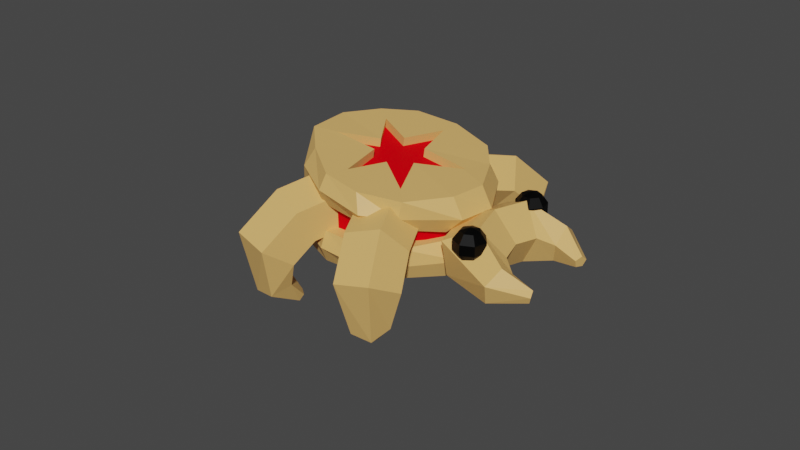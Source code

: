 # Source: cookieinsect.blend  (saved by Blender 3.3.6; exported with 4.5.12 LTS)
import bpy
from mathutils import Matrix  # noqa: F401  (used for matrix-valued properties, if any)

bpy.ops.wm.read_factory_settings(use_empty=True)
scene = bpy.context.scene
scene.name = 'Scene'

# ---- collections
col_collection = bpy.data.collections.new('Collection'); scene.collection.children.link(col_collection)

# ---- materials (node trees are filled in below, after node groups)
mat_black_001 = bpy.data.materials.new('Black.001')
mat_black_001.use_transparent_shadow = False
mat_yellowish_001 = bpy.data.materials.new('yellowish.001')
mat_yellowish_001.use_transparent_shadow = False
mat_red_001 = bpy.data.materials.new('Red.001')
mat_red_001.use_transparent_shadow = False

# ---- material node trees
mat_black_001.use_nodes = True; mat_black_001.node_tree.nodes.clear()
_N = mat_black_001.node_tree.nodes; _L = mat_black_001.node_tree.links
n0 = _N.new('ShaderNodeBsdfPrincipled'); n0.name = 'Principled BSDF'; n0.location = (10, 300)
n0.distribution = 'GGX'
n0.subsurface_method = 'RANDOM_WALK_SKIN'
n0.inputs[0].default_value = (0.0, 0.0, 0.0, 1.0)
n0.inputs[3].default_value = 1.45
n0.inputs[13].default_value = 0.133
n0.inputs[27].default_value = (0.0, 0.0, 0.0, 1.0)
n0.inputs[28].default_value = 1.0
n1 = _N.new('ShaderNodeOutputMaterial'); n1.name = 'Material Output'; n1.location = (300, 300)
_L.new(n0.outputs[0], n1.inputs[0])
n1.is_active_output = True
mat_yellowish_001.use_nodes = True; mat_yellowish_001.node_tree.nodes.clear()
_N = mat_yellowish_001.node_tree.nodes; _L = mat_yellowish_001.node_tree.links
n0 = _N.new('ShaderNodeBsdfPrincipled'); n0.name = 'Principled BSDF'; n0.location = (10, 300)
n0.distribution = 'GGX'
n0.subsurface_method = 'RANDOM_WALK_SKIN'
n0.inputs[0].default_value = (0.8, 0.4662, 0.1478, 1.0)
n0.inputs[3].default_value = 1.45
n0.inputs[27].default_value = (0.0, 0.0, 0.0, 1.0)
n0.inputs[28].default_value = 1.0
n1 = _N.new('ShaderNodeOutputMaterial'); n1.name = 'Material Output'; n1.location = (300, 300)
_L.new(n0.outputs[0], n1.inputs[0])
n1.is_active_output = True
mat_red_001.use_nodes = True; mat_red_001.node_tree.nodes.clear()
_N = mat_red_001.node_tree.nodes; _L = mat_red_001.node_tree.links
n0 = _N.new('ShaderNodeBsdfPrincipled'); n0.name = 'Principled BSDF'; n0.location = (10, 300)
n0.distribution = 'GGX'
n0.subsurface_method = 'RANDOM_WALK_SKIN'
n0.inputs[0].default_value = (0.8, 0.0, 0.005043, 1.0)
n0.inputs[3].default_value = 1.45
n0.inputs[13].default_value = 0.03211
n0.inputs[27].default_value = (0.0, 0.0, 0.0, 1.0)
n0.inputs[28].default_value = 1.0
n1 = _N.new('ShaderNodeOutputMaterial'); n1.name = 'Material Output'; n1.location = (300, 300)
_L.new(n0.outputs[0], n1.inputs[0])
n1.is_active_output = True

# ---- world
world_world = bpy.data.worlds.new('World'); scene.world = world_world
world_world.use_nodes = True; world_world.node_tree.nodes.clear()
_N = world_world.node_tree.nodes; _L = world_world.node_tree.links
n0 = _N.new('ShaderNodeOutputWorld'); n0.name = 'World Output'; n0.location = (300, 300)
n1 = _N.new('ShaderNodeBackground'); n1.name = 'Background'; n1.location = (10, 300)
n1.inputs[0].default_value = (0.05088, 0.05088, 0.05088, 1.0)
_L.new(n1.outputs[0], n0.inputs[0])
n0.is_active_output = True
world_world.color = (0.05088, 0.05088, 0.05088)
world_world.use_sun_shadow = False
world_world.sun_shadow_jitter_overblur = 0.0

# ---- meshes
me_sphere_001 = bpy.data.meshes.new('Sphere.001')
me_sphere_001.from_pydata([(0.0, 0.5878, 0.809), (0.0, 0.9511, 0.309), (0.0, 0.9511, -0.309), (0.0, 0.5878, -0.809), (0.4595, 0.3665, 0.809), (0.7436, 0.593, 0.309), (0.7436, 0.593, -0.309), (0.4595, 0.3665, -0.809), (0.573, -0.1308, 0.809), (0.9272, -0.2116, 0.309), (0.9272, -0.2116, -0.309), (0.573, -0.1308, -0.809), (0.255, -0.5296, 0.809), (0.4126, -0.8569, 0.309), (0.4126, -0.8569, -0.309), (0.255, -0.5296, -0.809), (0.0, 0.0, 1.0), (-0.255, -0.5296, 0.809), (-0.4126, -0.8569, 0.309), (-0.4126, -0.8569, -0.309), (-0.255, -0.5296, -0.809), (0.0, 0.0, -1.0), (-0.573, -0.1308, 0.809), (-0.9272, -0.2116, 0.309), (-0.9272, -0.2116, -0.309), (-0.573, -0.1308, -0.809), (-0.4595, 0.3665, 0.809), (-0.7436, 0.593, 0.309), (-0.7436, 0.593, -0.309), (-0.4595, 0.3665, -0.809)], [], [(0, 16, 4), (3, 2, 6, 7), (1, 0, 4, 5), (21, 3, 7), (2, 1, 5, 6), (21, 7, 11), (6, 5, 9, 10), (4, 16, 8), (7, 6, 10, 11), (5, 4, 8, 9), (21, 11, 15), (10, 9, 13, 14), (8, 16, 12), (11, 10, 14, 15), (9, 8, 12, 13), (21, 15, 20), (14, 13, 18, 19), (12, 16, 17), (15, 14, 19, 20), (13, 12, 17, 18), (21, 20, 25), (19, 18, 23, 24), (17, 16, 22), (20, 19, 24, 25), (18, 17, 22, 23), (21, 25, 29), (24, 23, 27, 28), (22, 16, 26), (25, 24, 28, 29), (23, 22, 26, 27), (21, 29, 3), (28, 27, 1, 2), (26, 16, 0), (29, 28, 2, 3), (27, 26, 0, 1)])
_uv = me_sphere_001.uv_layers.new(name='UVMap')
_uv.uv.foreach_set('vector', [0.7143, 0.8, 0.6429, 1.0, 0.5714, 0.8, 0.7143, 0.2, 0.7143, 0.4, 0.5714, 0.4, 0.5714, 0.2, 0.7143, 0.6, 0.7143, 0.8, 0.5714, 0.8, 0.5714, 0.6, 0.6429, 0.0, 0.7143, 0.2, 0.5714, 0.2, 0.7143, 0.4, 0.7143, 0.6, 0.5714, 0.6, 0.5714, 0.4, 0.5, 0.0, 0.5714, 0.2, 0.4286, 0.2, 0.5714, 0.4, 0.5714, 0.6, 0.4286, 0.6, 0.4286, 0.4, 0.5714, 0.8, 0.5, 1.0, 0.4286, 0.8, 0.5714, 0.2, 0.5714, 0.4, 0.4286, 0.4, 0.4286, 0.2, 0.5714, 0.6, 0.5714, 0.8, 0.4286, 0.8, 0.4286, 0.6, 0.3571, 0.0, 0.4286, 0.2, 0.2857, 0.2, 0.4286, 0.4, 0.4286, 0.6, 0.2857, 0.6, 0.2857, 0.4, 0.4286, 0.8, 0.3571, 1.0, 0.2857, 0.8, 0.4286, 0.2, 0.4286, 0.4, 0.2857, 0.4, 0.2857, 0.2, 0.4286, 0.6, 0.4286, 0.8, 0.2857, 0.8, 0.2857, 0.6, 0.2143, 0.0, 0.2857, 0.2, 0.1429, 0.2, 0.2857, 0.4, 0.2857, 0.6, 0.1429, 0.6, 0.1429, 0.4, 0.2857, 0.8, 0.2143, 1.0, 0.1429, 0.8, 0.2857, 0.2, 0.2857, 0.4, 0.1429, 0.4, 0.1429, 0.2, 0.2857, 0.6, 0.2857, 0.8, 0.1429, 0.8, 0.1429, 0.6, 0.07143, 0.0, 0.1429, 0.2, 0.0, 0.2, 0.1429, 0.4, 0.1429, 0.6, 0.0, 0.6, 0.0, 0.4, 0.1429, 0.8, 0.07143, 1.0, 0.0, 0.8, 0.1429, 0.2, 0.1429, 0.4, 0.0, 0.4, 0.0, 0.2, 0.1429, 0.6, 0.1429, 0.8, 0.0, 0.8, 0.0, 0.6, 0.9286, 0.0, 1.0, 0.2, 0.8571, 0.2, 1.0, 0.4, 1.0, 0.6, 0.8571, 0.6, 0.8571, 0.4, 1.0, 0.8, 0.9286, 1.0, 0.8571, 0.8, 1.0, 0.2, 1.0, 0.4, 0.8571, 0.4, 0.8571, 0.2, 1.0, 0.6, 1.0, 0.8, 0.8571, 0.8, 0.8571, 0.6, 0.7857, 0.0, 0.8571, 0.2, 0.7143, 0.2, 0.8571, 0.4, 0.8571, 0.6, 0.7143, 0.6, 0.7143, 0.4, 0.8571, 0.8, 0.7857, 1.0, 0.7143, 0.8, 0.8571, 0.2, 0.8571, 0.4, 0.7143, 0.4, 0.7143, 0.2, 0.8571, 0.6, 0.8571, 0.8, 0.7143, 0.8, 0.7143, 0.6])
me_sphere_001.materials.append(mat_black_001)
me_sphere_001.update()
me_cylinder_006 = bpy.data.meshes.new('Cylinder.006')
me_cylinder_006.from_pydata([(0.3229, 1.0, -1.205), (1.164, 0.309, -0.7601), (0.8425, -0.809, -0.93), (-0.1967, -0.809, -1.48), (-0.5178, 0.309, -1.649), (0.0, 1.0, 0.0), (0.9511, 0.309, 0.0), (0.5878, -0.809, 0.0), (-0.5878, -0.809, 0.0), (-0.9511, 0.309, 0.0), (1.571, 0.5971, -1.656), (1.646, 0.1845, -1.093), (1.617, -0.4831, -1.308), (1.526, -0.4831, -2.004), (1.497, 0.1845, -2.219), (2.47, 0.2035, -1.272), (2.391, 0.0629, -1.095), (2.421, -0.1647, -1.163), (2.518, -0.1647, -1.381), (2.548, 0.0629, -1.449), (0.3229, 1.0, 1.205), (1.164, 0.309, 0.7601), (0.8425, -0.809, 0.93), (-0.1967, -0.809, 1.48), (-0.5178, 0.309, 1.649)], [], [(0, 1, 11, 10), (4, 9, 5, 0), (3, 8, 9, 4), (2, 7, 8, 3), (1, 6, 7, 2), (0, 5, 6, 1), (13, 14, 19, 18), (4, 0, 10, 14), (3, 4, 14, 13), (2, 3, 13, 12), (1, 2, 12, 11), (15, 16, 17, 18, 19), (11, 12, 17, 16), (14, 10, 15, 19), (12, 13, 18, 17), (10, 11, 16, 15), (24, 20, 5, 9), (23, 24, 9, 8), (22, 23, 8, 7), (21, 22, 7, 6), (20, 21, 6, 5), (20, 24, 23, 22, 21)])
_uv = me_cylinder_006.uv_layers.new(name='UVMap')
_uv.uv.foreach_set('vector', [1.0, 0.5, 0.8, 0.5, 0.8, 0.5, 1.0, 0.5, 0.2, 0.5, 0.2, 0.75, 2.98e-08, 0.75, 2.98e-08, 0.5, 0.4, 0.5, 0.4, 0.75, 0.2, 0.75, 0.2, 0.5, 0.6, 0.5, 0.6, 0.75, 0.4, 0.75, 0.4, 0.5, 0.8, 0.5, 0.8, 0.75, 0.6, 0.75, 0.6, 0.5, 1.0, 0.5, 1.0, 0.75, 0.8, 0.75, 0.8, 0.5, 0.4, 0.5, 0.2, 0.5, 0.2, 0.5, 0.4, 0.5, 0.2, 0.5, 2.98e-08, 0.5, 2.98e-08, 0.5, 0.2, 0.5, 0.4, 0.5, 0.2, 0.5, 0.2, 0.5, 0.4, 0.5, 0.6, 0.5, 0.4, 0.5, 0.4, 0.5, 0.6, 0.5, 0.8, 0.5, 0.6, 0.5, 0.6, 0.5, 0.8, 0.5, 0.75, 0.49, 0.9783, 0.3242, 0.8911, 0.05584, 0.6089, 0.05584, 0.5217, 0.3242, 0.8, 0.5, 0.6, 0.5, 0.6, 0.5, 0.8, 0.5, 0.2, 0.5, 2.98e-08, 0.5, 2.98e-08, 0.5, 0.2, 0.5, 0.6, 0.5, 0.4, 0.5, 0.4, 0.5, 0.6, 0.5, 1.0, 0.5, 0.8, 0.5, 0.8, 0.5, 1.0, 0.5, 0.2, 0.5, 2.98e-08, 0.5, 2.98e-08, 0.75, 0.2, 0.75, 0.4, 0.5, 0.2, 0.5, 0.2, 0.75, 0.4, 0.75, 0.6, 0.5, 0.4, 0.5, 0.4, 0.75, 0.6, 0.75, 0.8, 0.5, 0.6, 0.5, 0.6, 0.75, 0.8, 0.75, 1.0, 0.5, 0.8, 0.5, 0.8, 0.75, 1.0, 0.75, 2.98e-08, 0.5, 0.2, 0.5, 0.4, 0.5, 0.6, 0.5, 0.8, 0.5])
me_cylinder_006.materials.append(mat_yellowish_001)
me_cylinder_006.update()
me_cylinder_005 = bpy.data.meshes.new('Cylinder.005')
me_cylinder_005.from_pydata([(-0.02032, 1.05, -0.943), (-0.02231, 0.7566, 0.9994), (0.4496, 0.8851, -1.009), (0.107, 0.2547, 0.9752), (0.9036, 0.6023, -0.9679), (0.6579, 0.2617, 0.9757), (1.075, 0.09624, -1.048), (0.6701, 0.2381, 0.9833), (0.9721, -0.3699, -1.052), (0.2409, -0.0973, 0.9976), (0.6565, -0.7313, -0.9851), (0.4935, -0.6187, 0.9521), (0.2489, -0.9612, -0.9734), (0.03476, -0.3076, 0.9793), (-0.2434, -0.9655, -0.9953), (-0.1272, -0.75, 0.9575), (-0.7178, -0.7538, -0.9989), (-0.2337, -0.2005, 0.9836), (-0.9462, -0.3585, -1.005), (-0.7521, -0.2476, 1.019), (-1.052, 0.1471, -0.9752), (-0.344, 0.03799, 0.982), (-0.8375, 0.562, -1.011), (-0.6159, 0.4408, 1.001), (-0.4625, 0.9422, -0.9995), (-0.1888, 0.2551, 1.001), (-0.04694, 1.163, 0.09436), (0.4894, 0.9665, -0.02382), (0.889, 0.6295, -0.03449), (1.172, 0.1154, -0.05027), (1.124, -0.333, 0.01364), (0.6663, -0.8288, -0.1041), (0.351, -1.096, -0.05565), (-0.2246, -1.064, 0.01791), (-0.701, -0.7951, -0.0664), (-1.024, -0.3448, 0.02181), (-1.131, 0.1838, 0.01877), (-0.8849, 0.5565, -0.05802), (-0.5133, 0.9976, 0.04483), (0.5094, 0.889, 0.9588), (-0.02433, 1.011, 1.002), (0.7786, 0.5686, 0.9209), (1.012, 0.1126, 1.035), (0.9544, -0.3151, 1.012), (0.6708, -0.8065, 0.9482), (0.239, -1.023, 0.9648), (-0.2109, -0.9922, 0.9557), (-0.6558, -0.6897, 0.9787), (-0.9916, -0.3589, 1.02), (-1.032, 0.1613, 0.9783), (-0.8186, 0.5885, 1.005), (-0.5077, 0.8917, 1.028), (0.1068, 0.2549, 0.4421), (-0.02251, 0.7568, 0.4662), (0.6577, 0.262, 0.4426), (0.6699, 0.2383, 0.4502), (0.2407, -0.09704, 0.4645), (0.4933, -0.6184, 0.419), (0.03456, -0.3074, 0.4462), (-0.1274, -0.7497, 0.4244), (-0.2339, -0.2002, 0.4505), (-0.7523, -0.2473, 0.4854), (-0.3442, 0.03826, 0.4489), (-0.6161, 0.441, 0.4682), (-0.189, 0.2554, 0.4679)], [], [(26, 40, 39, 27), (27, 39, 41, 28), (28, 41, 42, 29), (29, 42, 43, 30), (30, 43, 44, 31), (31, 44, 45, 32), (32, 45, 46, 33), (33, 46, 47, 34), (34, 47, 48, 35), (35, 48, 49, 36), (36, 49, 50, 37), (1, 25, 64, 53), (37, 50, 51, 38), (38, 51, 40, 26), (0, 2, 4, 6, 8, 10, 12, 14, 16, 18, 20, 22, 24), (24, 38, 26, 0), (22, 37, 38, 24), (20, 36, 37, 22), (18, 35, 36, 20), (16, 34, 35, 18), (14, 33, 34, 16), (12, 32, 33, 14), (10, 31, 32, 12), (8, 30, 31, 10), (6, 29, 30, 8), (4, 28, 29, 6), (2, 27, 28, 4), (0, 26, 27, 2), (1, 3, 39, 40), (3, 5, 41, 39), (5, 7, 42, 41), (7, 9, 43, 42), (9, 11, 44, 43), (11, 13, 45, 44), (13, 15, 46, 45), (15, 17, 47, 46), (17, 19, 48, 47), (19, 21, 49, 48), (21, 23, 50, 49), (23, 25, 51, 50), (25, 1, 40, 51), (52, 53, 64, 63, 62, 61, 60, 59, 58, 57, 56, 55, 54), (13, 11, 57, 58), (15, 13, 58, 59), (17, 15, 59, 60), (3, 1, 53, 52), (19, 17, 60, 61), (5, 3, 52, 54), (21, 19, 61, 62), (7, 5, 54, 55), (23, 21, 62, 63), (9, 7, 55, 56), (25, 23, 63, 64), (11, 9, 56, 57)])
me_cylinder_005.polygons.foreach_set('material_index', [0, 0, 0, 0, 0, 0, 0, 0, 0, 0, 0, 0, 0, 0, 0, 0, 0, 0, 0, 0, 0, 0, 0, 0, 0, 0, 0, 0, 0, 0, 0, 0, 0, 0, 0, 0, 0, 0, 0, 0, 0, 1, 0, 0, 0, 0, 0, 0, 0, 0, 0, 0, 0, 0])
_uv = me_cylinder_005.uv_layers.new(name='UVMap')
_uv.uv.foreach_set('vector', [1.0, 0.75, 1.0, 1.0, 0.9231, 1.0, 0.9231, 0.75, 0.9231, 0.75, 0.9231, 1.0, 0.8462, 1.0, 0.8462, 0.75, 0.8462, 0.75, 0.8462, 1.0, 0.7692, 1.0, 0.7692, 0.75, 0.7692, 0.75, 0.7692, 1.0, 0.6923, 1.0, 0.6923, 0.75, 0.6923, 0.75, 0.6923, 1.0, 0.6154, 1.0, 0.6154, 0.75, 0.6154, 0.75, 0.6154, 1.0, 0.5385, 1.0, 0.5385, 0.75, 0.5385, 0.75, 0.5385, 1.0, 0.4615, 1.0, 0.4615, 0.75, 0.4615, 0.75, 0.4615, 1.0, 0.3846, 1.0, 0.3846, 0.75, 0.3846, 0.75, 0.3846, 1.0, 0.3077, 1.0, 0.3077, 0.75, 0.3077, 0.75, 0.3077, 1.0, 0.2308, 1.0, 0.2308, 0.75, 0.2308, 0.75, 0.2308, 1.0, 0.1538, 1.0, 0.1538, 0.75, 0.248, 0.4296, 0.1638, 0.4079, 0.1638, 0.4079, 0.248, 0.4296, 0.1538, 0.75, 0.1538, 1.0, 0.07692, 1.0, 0.07692, 0.75, 0.07692, 0.75, 0.07692, 1.0, 4.47e-08, 1.0, 4.47e-08, 0.75, 0.75, 0.49, 0.8615, 0.4625, 0.9475, 0.3863, 0.9883, 0.2789, 0.9744, 0.1649, 0.9091, 0.07036, 0.8074, 0.01697, 0.6926, 0.01697, 0.5909, 0.07036, 0.5256, 0.1649, 0.5117, 0.2789, 0.5525, 0.3863, 0.6385, 0.4625, 0.07692, 0.5, 0.07692, 0.75, 4.47e-08, 0.75, 4.47e-08, 0.5, 0.1538, 0.5, 0.1538, 0.75, 0.07692, 0.75, 0.07692, 0.5, 0.2308, 0.5, 0.2308, 0.75, 0.1538, 0.75, 0.1538, 0.5, 0.3077, 0.5, 0.3077, 0.75, 0.2308, 0.75, 0.2308, 0.5, 0.3846, 0.5, 0.3846, 0.75, 0.3077, 0.75, 0.3077, 0.5, 0.4615, 0.5, 0.4615, 0.75, 0.3846, 0.75, 0.3846, 0.5, 0.5385, 0.5, 0.5385, 0.75, 0.4615, 0.75, 0.4615, 0.5, 0.6154, 0.5, 0.6154, 0.75, 0.5385, 0.75, 0.5385, 0.5, 0.6923, 0.5, 0.6923, 0.75, 0.6154, 0.75, 0.6154, 0.5, 0.7692, 0.5, 0.7692, 0.75, 0.6923, 0.75, 0.6923, 0.5, 0.8462, 0.5, 0.8462, 0.75, 0.7692, 0.75, 0.7692, 0.5, 0.9231, 0.5, 0.9231, 0.75, 0.8462, 0.75, 0.8462, 0.5, 1.0, 0.5, 1.0, 0.75, 0.9231, 0.75, 0.9231, 0.5, 0.248, 0.4296, 0.3377, 0.4089, 0.3615, 0.4625, 0.25, 0.49, 0.3377, 0.4089, 0.3898, 0.353, 0.4475, 0.3863, 0.3615, 0.4625, 0.3898, 0.353, 0.4301, 0.2662, 0.4883, 0.2789, 0.4475, 0.3863, 0.4301, 0.2662, 0.4191, 0.1919, 0.4744, 0.1649, 0.4883, 0.2789, 0.4191, 0.1919, 0.3669, 0.1087, 0.4091, 0.07036, 0.4744, 0.1649, 0.3669, 0.1087, 0.294, 0.07262, 0.3074, 0.01697, 0.4091, 0.07036, 0.294, 0.07262, 0.2166, 0.0728, 0.1926, 0.01697, 0.3074, 0.01697, 0.2166, 0.0728, 0.1315, 0.1248, 0.09085, 0.07036, 0.1926, 0.01697, 0.1315, 0.1248, 0.07714, 0.1873, 0.0256, 0.1649, 0.09085, 0.07036, 0.07714, 0.1873, 0.06949, 0.2712, 0.01175, 0.2789, 0.0256, 0.1649, 0.06949, 0.2712, 0.1055, 0.3516, 0.05248, 0.3863, 0.01175, 0.2789, 0.1055, 0.3516, 0.1638, 0.4079, 0.1385, 0.4625, 0.05248, 0.3863, 0.1638, 0.4079, 0.248, 0.4296, 0.25, 0.49, 0.1385, 0.4625, 0.3377, 0.4089, 0.248, 0.4296, 0.1638, 0.4079, 0.1055, 0.3516, 0.06949, 0.2712, 0.07714, 0.1873, 0.1315, 0.1248, 0.2166, 0.0728, 0.294, 0.07262, 0.3669, 0.1087, 0.4191, 0.1919, 0.4301, 0.2662, 0.3898, 0.353, 0.294, 0.07262, 0.3669, 0.1087, 0.3669, 0.1087, 0.294, 0.07262, 0.2166, 0.0728, 0.294, 0.07262, 0.294, 0.07262, 0.2166, 0.0728, 0.1315, 0.1248, 0.2166, 0.0728, 0.2166, 0.0728, 0.1315, 0.1248, 0.3377, 0.4089, 0.248, 0.4296, 0.248, 0.4296, 0.3377, 0.4089, 0.07714, 0.1873, 0.1315, 0.1248, 0.1315, 0.1248, 0.07714, 0.1873, 0.3898, 0.353, 0.3377, 0.4089, 0.3377, 0.4089, 0.3898, 0.353, 0.06949, 0.2712, 0.07714, 0.1873, 0.07714, 0.1873, 0.06949, 0.2712, 0.4301, 0.2662, 0.3898, 0.353, 0.3898, 0.353, 0.4301, 0.2662, 0.1055, 0.3516, 0.06949, 0.2712, 0.06949, 0.2712, 0.1055, 0.3516, 0.4191, 0.1919, 0.4301, 0.2662, 0.4301, 0.2662, 0.4191, 0.1919, 0.1638, 0.4079, 0.1055, 0.3516, 0.1055, 0.3516, 0.1638, 0.4079, 0.3669, 0.1087, 0.4191, 0.1919, 0.4191, 0.1919, 0.3669, 0.1087])
me_cylinder_005.materials.append(mat_yellowish_001)
me_cylinder_005.materials.append(mat_red_001)
me_cylinder_005.update()
me_cylinder_003 = bpy.data.meshes.new('Cylinder.003')
me_cylinder_003.from_pydata([(-0.02032, 1.05, -0.943), (-0.02433, 1.011, 1.002), (0.4496, 0.8851, -1.009), (0.5094, 0.889, 0.9588), (0.9036, 0.6023, -0.9679), (0.7786, 0.5686, 0.9209), (1.075, 0.09624, -1.048), (1.012, 0.1126, 1.035), (0.9721, -0.3699, -1.052), (0.9544, -0.3151, 1.012), (0.6565, -0.7313, -0.9851), (0.6708, -0.8065, 0.9482), (0.2489, -0.9612, -0.9734), (0.239, -1.023, 0.9648), (-0.2434, -0.9655, -0.9953), (-0.2109, -0.9922, 0.9557), (-0.7178, -0.7538, -0.9989), (-0.6558, -0.6897, 0.9787), (-0.9462, -0.3585, -1.005), (-0.9916, -0.3589, 1.02), (-1.052, 0.1471, -0.9752), (-1.032, 0.1613, 0.9783), (-0.8375, 0.562, -1.011), (-0.8186, 0.5885, 1.005), (-0.4625, 0.9422, -0.9995), (-0.5077, 0.8917, 1.028)], [], [(0, 1, 3, 2), (2, 3, 5, 4), (4, 5, 7, 6), (6, 7, 9, 8), (8, 9, 11, 10), (10, 11, 13, 12), (12, 13, 15, 14), (14, 15, 17, 16), (16, 17, 19, 18), (18, 19, 21, 20), (20, 21, 23, 22), (3, 1, 25, 23, 21, 19, 17, 15, 13, 11, 9, 7, 5), (22, 23, 25, 24), (24, 25, 1, 0), (0, 2, 4, 6, 8, 10, 12, 14, 16, 18, 20, 22, 24)])
_uv = me_cylinder_003.uv_layers.new(name='UVMap')
_uv.uv.foreach_set('vector', [1.0, 0.5, 1.0, 1.0, 0.9231, 1.0, 0.9231, 0.5, 0.9231, 0.5, 0.9231, 1.0, 0.8462, 1.0, 0.8462, 0.5, 0.8462, 0.5, 0.8462, 1.0, 0.7692, 1.0, 0.7692, 0.5, 0.7692, 0.5, 0.7692, 1.0, 0.6923, 1.0, 0.6923, 0.5, 0.6923, 0.5, 0.6923, 1.0, 0.6154, 1.0, 0.6154, 0.5, 0.6154, 0.5, 0.6154, 1.0, 0.5385, 1.0, 0.5385, 0.5, 0.5385, 0.5, 0.5385, 1.0, 0.4615, 1.0, 0.4615, 0.5, 0.4615, 0.5, 0.4615, 1.0, 0.3846, 1.0, 0.3846, 0.5, 0.3846, 0.5, 0.3846, 1.0, 0.3077, 1.0, 0.3077, 0.5, 0.3077, 0.5, 0.3077, 1.0, 0.2308, 1.0, 0.2308, 0.5, 0.2308, 0.5, 0.2308, 1.0, 0.1538, 1.0, 0.1538, 0.5, 0.3615, 0.4625, 0.25, 0.49, 0.1385, 0.4625, 0.05248, 0.3863, 0.01175, 0.2789, 0.0256, 0.1649, 0.09085, 0.07036, 0.1926, 0.01697, 0.3074, 0.01697, 0.4091, 0.07036, 0.4744, 0.1649, 0.4883, 0.2789, 0.4475, 0.3863, 0.1538, 0.5, 0.1538, 1.0, 0.07692, 1.0, 0.07692, 0.5, 0.07692, 0.5, 0.07692, 1.0, 4.47e-08, 1.0, 4.47e-08, 0.5, 0.75, 0.49, 0.8615, 0.4625, 0.9475, 0.3863, 0.9883, 0.2789, 0.9744, 0.1649, 0.9091, 0.07036, 0.8074, 0.01697, 0.6926, 0.01697, 0.5909, 0.07036, 0.5256, 0.1649, 0.5117, 0.2789, 0.5525, 0.3863, 0.6385, 0.4625])
me_cylinder_003.materials.append(mat_red_001)
me_cylinder_003.update()
me_cylinder_002 = bpy.data.meshes.new('Cylinder.002')
me_cylinder_002.from_pydata([(-0.02032, 1.05, -0.943), (-0.02433, 1.011, 1.002), (0.4496, 0.8851, -1.009), (0.5094, 0.889, 0.9588), (0.9036, 0.6023, -0.9679), (0.7786, 0.5686, 0.9209), (1.075, 0.09624, -1.048), (1.012, 0.1126, 1.035), (0.9721, -0.3699, -1.052), (0.9544, -0.3151, 1.012), (0.6565, -0.7313, -0.9851), (0.6708, -0.8065, 0.9482), (0.2489, -0.9612, -0.9734), (0.239, -1.023, 0.9648), (-0.2434, -0.9655, -0.9953), (-0.2109, -0.9922, 0.9557), (-0.7178, -0.7538, -0.9989), (-0.6558, -0.6897, 0.9787), (-0.9462, -0.3585, -1.005), (-0.9916, -0.3589, 1.02), (-1.052, 0.1471, -0.9752), (-1.032, 0.1613, 0.9783), (-0.8375, 0.562, -1.011), (-0.8186, 0.5885, 1.005), (-0.4625, 0.9422, -0.9995), (-0.5077, 0.8917, 1.028), (-0.04694, 1.163, 0.09436), (0.4894, 0.9665, -0.02382), (0.889, 0.6295, -0.03449), (1.172, 0.1154, -0.05027), (1.124, -0.333, 0.01364), (0.6663, -0.8288, -0.1041), (0.351, -1.096, -0.05565), (-0.2246, -1.064, 0.01791), (-0.701, -0.7951, -0.0664), (-1.024, -0.3448, 0.02181), (-1.131, 0.1838, 0.01877), (-0.8849, 0.5565, -0.05802), (-0.5133, 0.9976, 0.04483)], [], [(26, 1, 3, 27), (27, 3, 5, 28), (28, 5, 7, 29), (29, 7, 9, 30), (30, 9, 11, 31), (31, 11, 13, 32), (32, 13, 15, 33), (33, 15, 17, 34), (34, 17, 19, 35), (35, 19, 21, 36), (36, 21, 23, 37), (3, 1, 25, 23, 21, 19, 17, 15, 13, 11, 9, 7, 5), (37, 23, 25, 38), (38, 25, 1, 26), (0, 2, 4, 6, 8, 10, 12, 14, 16, 18, 20, 22, 24), (24, 38, 26, 0), (22, 37, 38, 24), (20, 36, 37, 22), (18, 35, 36, 20), (16, 34, 35, 18), (14, 33, 34, 16), (12, 32, 33, 14), (10, 31, 32, 12), (8, 30, 31, 10), (6, 29, 30, 8), (4, 28, 29, 6), (2, 27, 28, 4), (0, 26, 27, 2)])
_uv = me_cylinder_002.uv_layers.new(name='UVMap')
_uv.uv.foreach_set('vector', [1.0, 0.75, 1.0, 1.0, 0.9231, 1.0, 0.9231, 0.75, 0.9231, 0.75, 0.9231, 1.0, 0.8462, 1.0, 0.8462, 0.75, 0.8462, 0.75, 0.8462, 1.0, 0.7692, 1.0, 0.7692, 0.75, 0.7692, 0.75, 0.7692, 1.0, 0.6923, 1.0, 0.6923, 0.75, 0.6923, 0.75, 0.6923, 1.0, 0.6154, 1.0, 0.6154, 0.75, 0.6154, 0.75, 0.6154, 1.0, 0.5385, 1.0, 0.5385, 0.75, 0.5385, 0.75, 0.5385, 1.0, 0.4615, 1.0, 0.4615, 0.75, 0.4615, 0.75, 0.4615, 1.0, 0.3846, 1.0, 0.3846, 0.75, 0.3846, 0.75, 0.3846, 1.0, 0.3077, 1.0, 0.3077, 0.75, 0.3077, 0.75, 0.3077, 1.0, 0.2308, 1.0, 0.2308, 0.75, 0.2308, 0.75, 0.2308, 1.0, 0.1538, 1.0, 0.1538, 0.75, 0.3615, 0.4625, 0.25, 0.49, 0.1385, 0.4625, 0.05248, 0.3863, 0.01175, 0.2789, 0.0256, 0.1649, 0.09085, 0.07036, 0.1926, 0.01697, 0.3074, 0.01697, 0.4091, 0.07036, 0.4744, 0.1649, 0.4883, 0.2789, 0.4475, 0.3863, 0.1538, 0.75, 0.1538, 1.0, 0.07692, 1.0, 0.07692, 0.75, 0.07692, 0.75, 0.07692, 1.0, 4.47e-08, 1.0, 4.47e-08, 0.75, 0.75, 0.49, 0.8615, 0.4625, 0.9475, 0.3863, 0.9883, 0.2789, 0.9744, 0.1649, 0.9091, 0.07036, 0.8074, 0.01697, 0.6926, 0.01697, 0.5909, 0.07036, 0.5256, 0.1649, 0.5117, 0.2789, 0.5525, 0.3863, 0.6385, 0.4625, 0.07692, 0.5, 0.07692, 0.75, 4.47e-08, 0.75, 4.47e-08, 0.5, 0.1538, 0.5, 0.1538, 0.75, 0.07692, 0.75, 0.07692, 0.5, 0.2308, 0.5, 0.2308, 0.75, 0.1538, 0.75, 0.1538, 0.5, 0.3077, 0.5, 0.3077, 0.75, 0.2308, 0.75, 0.2308, 0.5, 0.3846, 0.5, 0.3846, 0.75, 0.3077, 0.75, 0.3077, 0.5, 0.4615, 0.5, 0.4615, 0.75, 0.3846, 0.75, 0.3846, 0.5, 0.5385, 0.5, 0.5385, 0.75, 0.4615, 0.75, 0.4615, 0.5, 0.6154, 0.5, 0.6154, 0.75, 0.5385, 0.75, 0.5385, 0.5, 0.6923, 0.5, 0.6923, 0.75, 0.6154, 0.75, 0.6154, 0.5, 0.7692, 0.5, 0.7692, 0.75, 0.6923, 0.75, 0.6923, 0.5, 0.8462, 0.5, 0.8462, 0.75, 0.7692, 0.75, 0.7692, 0.5, 0.9231, 0.5, 0.9231, 0.75, 0.8462, 0.75, 0.8462, 0.5, 1.0, 0.5, 1.0, 0.75, 0.9231, 0.75, 0.9231, 0.5])
me_cylinder_002.materials.append(mat_yellowish_001)
me_cylinder_002.update()
me_cylinder_001 = bpy.data.meshes.new('Cylinder.001')
me_cylinder_001.from_pydata([(0.3229, 1.0, -1.205), (1.164, 0.309, -0.7601), (0.8425, -0.809, -0.93), (-0.1967, -0.809, -1.48), (-0.5178, 0.309, -1.649), (0.0, 1.0, 0.0), (0.9511, 0.309, 0.0), (0.5878, -0.809, 0.0), (-0.5878, -0.809, 0.0), (-0.9511, 0.309, 0.0), (1.571, 0.5971, -1.656), (1.646, 0.1845, -1.093), (1.617, -0.4831, -1.308), (1.526, -0.4831, -2.004), (1.497, 0.1845, -2.219), (2.47, 0.2035, -1.272), (2.391, 0.0629, -1.095), (2.421, -0.1647, -1.163), (2.518, -0.1647, -1.381), (2.548, 0.0629, -1.449), (0.3229, 1.0, 1.205), (1.164, 0.309, 0.7601), (0.8425, -0.809, 0.93), (-0.1967, -0.809, 1.48), (-0.5178, 0.309, 1.649), (1.571, 0.5971, 1.656), (1.646, 0.1845, 1.093), (1.617, -0.4831, 1.308), (1.526, -0.4831, 2.004), (1.497, 0.1845, 2.219), (2.47, 0.2035, 1.272), (2.391, 0.0629, 1.095), (2.421, -0.1647, 1.163), (2.518, -0.1647, 1.381), (2.548, 0.0629, 1.449)], [], [(0, 1, 11, 10), (4, 9, 5, 0), (3, 8, 9, 4), (2, 7, 8, 3), (1, 6, 7, 2), (0, 5, 6, 1), (13, 14, 19, 18), (4, 0, 10, 14), (3, 4, 14, 13), (2, 3, 13, 12), (1, 2, 12, 11), (15, 16, 17, 18, 19), (11, 12, 17, 16), (14, 10, 15, 19), (12, 13, 18, 17), (10, 11, 16, 15), (20, 25, 26, 21), (24, 20, 5, 9), (23, 24, 9, 8), (22, 23, 8, 7), (21, 22, 7, 6), (20, 21, 6, 5), (28, 33, 34, 29), (24, 29, 25, 20), (23, 28, 29, 24), (22, 27, 28, 23), (21, 26, 27, 22), (30, 34, 33, 32, 31), (26, 31, 32, 27), (29, 34, 30, 25), (27, 32, 33, 28), (25, 30, 31, 26)])
_uv = me_cylinder_001.uv_layers.new(name='UVMap')
_uv.uv.foreach_set('vector', [1.0, 0.5, 0.8, 0.5, 0.8, 0.5, 1.0, 0.5, 0.2, 0.5, 0.2, 0.75, 2.98e-08, 0.75, 2.98e-08, 0.5, 0.4, 0.5, 0.4, 0.75, 0.2, 0.75, 0.2, 0.5, 0.6, 0.5, 0.6, 0.75, 0.4, 0.75, 0.4, 0.5, 0.8, 0.5, 0.8, 0.75, 0.6, 0.75, 0.6, 0.5, 1.0, 0.5, 1.0, 0.75, 0.8, 0.75, 0.8, 0.5, 0.4, 0.5, 0.2, 0.5, 0.2, 0.5, 0.4, 0.5, 0.2, 0.5, 2.98e-08, 0.5, 2.98e-08, 0.5, 0.2, 0.5, 0.4, 0.5, 0.2, 0.5, 0.2, 0.5, 0.4, 0.5, 0.6, 0.5, 0.4, 0.5, 0.4, 0.5, 0.6, 0.5, 0.8, 0.5, 0.6, 0.5, 0.6, 0.5, 0.8, 0.5, 0.75, 0.49, 0.9783, 0.3242, 0.8911, 0.05584, 0.6089, 0.05584, 0.5217, 0.3242, 0.8, 0.5, 0.6, 0.5, 0.6, 0.5, 0.8, 0.5, 0.2, 0.5, 2.98e-08, 0.5, 2.98e-08, 0.5, 0.2, 0.5, 0.6, 0.5, 0.4, 0.5, 0.4, 0.5, 0.6, 0.5, 1.0, 0.5, 0.8, 0.5, 0.8, 0.5, 1.0, 0.5, 1.0, 0.5, 1.0, 0.5, 0.8, 0.5, 0.8, 0.5, 0.2, 0.5, 2.98e-08, 0.5, 2.98e-08, 0.75, 0.2, 0.75, 0.4, 0.5, 0.2, 0.5, 0.2, 0.75, 0.4, 0.75, 0.6, 0.5, 0.4, 0.5, 0.4, 0.75, 0.6, 0.75, 0.8, 0.5, 0.6, 0.5, 0.6, 0.75, 0.8, 0.75, 1.0, 0.5, 0.8, 0.5, 0.8, 0.75, 1.0, 0.75, 0.4, 0.5, 0.4, 0.5, 0.2, 0.5, 0.2, 0.5, 0.2, 0.5, 0.2, 0.5, 2.98e-08, 0.5, 2.98e-08, 0.5, 0.4, 0.5, 0.4, 0.5, 0.2, 0.5, 0.2, 0.5, 0.6, 0.5, 0.6, 0.5, 0.4, 0.5, 0.4, 0.5, 0.8, 0.5, 0.8, 0.5, 0.6, 0.5, 0.6, 0.5, 0.75, 0.49, 0.5217, 0.3242, 0.6089, 0.05584, 0.8911, 0.05584, 0.9783, 0.3242, 0.8, 0.5, 0.8, 0.5, 0.6, 0.5, 0.6, 0.5, 0.2, 0.5, 0.2, 0.5, 2.98e-08, 0.5, 2.98e-08, 0.5, 0.6, 0.5, 0.6, 0.5, 0.4, 0.5, 0.4, 0.5, 1.0, 0.5, 1.0, 0.5, 0.8, 0.5, 0.8, 0.5])
me_cylinder_001.materials.append(mat_yellowish_001)
me_cylinder_001.update()

# ---- objects
ob_sphere_001 = bpy.data.objects.new('Sphere.001', me_sphere_001)
ob_cylinder_005 = bpy.data.objects.new('Cylinder.005', me_cylinder_006)
ob_cylinder_004 = bpy.data.objects.new('Cylinder.004', me_cylinder_005)
ob_cylinder_003 = bpy.data.objects.new('Cylinder.003', me_cylinder_003)
ob_cylinder_002 = bpy.data.objects.new('Cylinder.002', me_cylinder_002)
ob_cylinder_001 = bpy.data.objects.new('Cylinder.001', me_cylinder_001)

# ---- transforms, parenting, visibility, modifiers, constraints
ob_sphere_001.location = (0.9555, 0.4838, 1.079)
ob_sphere_001.scale = (0.1729, 0.1729, 0.1729)
_m = ob_sphere_001.modifiers.new('Mirror', 'MIRROR')
_m.use_axis = (False, False, True)
_m.mirror_object = ob_cylinder_001
ob_cylinder_005.location = (0.235, 0.9636, 0.9911)
ob_cylinder_005.rotation_euler = (3.19, 2.058, 1.195)
ob_cylinder_005.scale = (0.325, 0.325, 0.325)
_m = ob_cylinder_005.modifiers.new('Mirror', 'MIRROR')
_m.use_axis = (True, True, False)
_m.mirror_object = ob_cylinder_003
ob_cylinder_004.location = (-0.275, -0.008595, 1.321)
ob_cylinder_004.rotation_euler = (1.542e-09, 0.1508, 2.042e-08)
ob_cylinder_004.scale = (0.9, 0.9, 0.1771)
ob_cylinder_003.location = (-0.275, -0.008595, 0.9796)
ob_cylinder_003.scale = (0.7911, 0.7911, 0.2873)
ob_cylinder_002.location = (-0.275, -0.008595, 0.7371)
ob_cylinder_002.scale = (0.9, 0.9, 0.1771)
ob_cylinder_001.location = (0.8054, -0.008595, 0.8977)
ob_cylinder_001.rotation_euler = (1.571, 0.2067, 2.818e-08)
ob_cylinder_001.scale = (0.325, 0.325, 0.325)

# ---- collection membership
col_collection.objects.link(ob_sphere_001)
col_collection.objects.link(ob_cylinder_005)
col_collection.objects.link(ob_cylinder_004)
col_collection.objects.link(ob_cylinder_003)
col_collection.objects.link(ob_cylinder_002)
col_collection.objects.link(ob_cylinder_001)

# ---- scene / render settings (as saved in the file)
scene.frame_start = 1; scene.frame_end = 250; scene.frame_set(1)
scene.render.engine = 'BLENDER_EEVEE_NEXT'
scene.cycles.sampling_pattern = 'TABULATED_SOBOL'
scene.cycles.use_light_tree = False
scene.view_settings.view_transform = 'Filmic'
bpy.context.view_layer.update()

# ---- added for rendering (the .blend has no active camera and no usable light): camera, sun
cam_auto = bpy.data.cameras.new('AutoCamera')
cam_auto.lens = 50.0
cam_auto.sensor_width = 36.0
cam_auto.clip_end = 1000.0
ob_auto_camera = bpy.data.objects.new('AutoCamera', cam_auto)
scene.collection.objects.link(ob_auto_camera)
ob_auto_camera.location = (6.15619, -7.73312, 5.82334)
ob_auto_camera.rotation_euler = (1.09748, -7.21219e-08, 0.694738)
scene.camera = ob_auto_camera
light_auto_sun = bpy.data.lights.new('AutoSun', 'SUN')
light_auto_sun.energy = 3.0
light_auto_sun.angle = 0.0523599
ob_auto_sun = bpy.data.objects.new('AutoSun', light_auto_sun)
scene.collection.objects.link(ob_auto_sun)
ob_auto_sun.rotation_euler = (0.872665, 0.174533, 0.523599)
bpy.context.view_layer.update()
